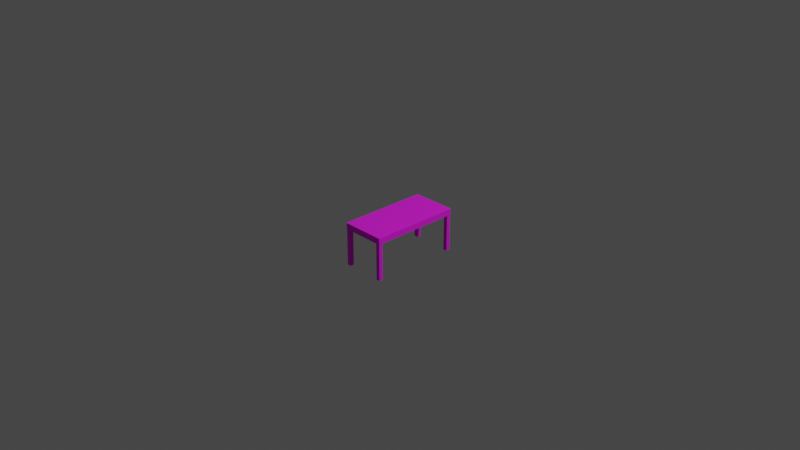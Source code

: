 # Source: TABLE.blend  (saved by Blender 3.2.14; exported with 4.5.12 LTS)
import bpy
from mathutils import Matrix  # noqa: F401  (used for matrix-valued properties, if any)

bpy.ops.wm.read_factory_settings(use_empty=True)
scene = bpy.context.scene
scene.name = 'Scene'

# ---- collections
col_collection = bpy.data.collections.new('Collection'); scene.collection.children.link(col_collection)

# ---- images (referenced by path relative to the original .blend; pixels are not part of the script)
import os
ASSET_DIR = os.environ.get("B2B_ASSET_DIR", "")  # directory of the original .blend (textures are referenced by path, not embedded)
HERE = os.path.dirname(os.path.abspath(__file__))  # packed textures are extracted next to this script under _unpacked/

def load_image(name, relpath, width, height, colorspace="sRGB"):
    """Load a texture the original file referenced (path relative to the .blend, or extracted next to this script)."""
    p = next((c for c in (os.path.join(HERE, relpath), os.path.join(ASSET_DIR, relpath)) if relpath and os.path.exists(c)), "")
    if p:
        img = bpy.data.images.load(p, check_existing=True)
        img.name = name
    else:  # same state as the original file: an image datablock whose file is absent (Cycles renders it pink)
        img = bpy.data.images.new(name, width, height)
        img.source = "FILE"
        img.filepath = "//" + (relpath or name)
    img.colorspace_settings.name = colorspace
    return img
img_wood_table_worn_diff_4k_jpg = load_image('wood_table_worn_diff_4k.jpg', 'IMages/wood_table_worn_4k.blend/textures/wood_table_worn_diff_4k.jpg', 1024, 1024, 'sRGB')
img_beige_wall_001_diff_4k_jpg = load_image('beige_wall_001_diff_4k.jpg', 'IMages/beige_wall_001_4k.blend/textures/beige_wall_001_diff_4k.jpg', 1024, 1024, 'sRGB')

# ---- materials (node trees are filled in below, after node groups)
mat_material_001 = bpy.data.materials.new('Material.001')
mat_material_001.use_transparent_shadow = False
mat_material_002 = bpy.data.materials.new('Material.002')
mat_material_002.use_transparent_shadow = False

# ---- material node trees
mat_material_001.use_nodes = True; mat_material_001.node_tree.nodes.clear()
_N = mat_material_001.node_tree.nodes; _L = mat_material_001.node_tree.links
n0 = _N.new('ShaderNodeBsdfPrincipled'); n0.name = 'Principled BSDF'; n0.location = (10, 300)
n0.distribution = 'GGX'
n0.subsurface_method = 'RANDOM_WALK_SKIN'
n0.inputs[2].default_value = 0.8206
n0.inputs[3].default_value = 1.45
n0.inputs[19].default_value = 0.02195
n0.inputs[20].default_value = 0.3817
n0.inputs[24].default_value = 0.08168
n0.inputs[27].default_value = (0.0, 0.0, 0.0, 1.0)
n0.inputs[28].default_value = 1.0
n1 = _N.new('ShaderNodeTexImage'); n1.name = 'Image Texture'; n1.location = (-448, 234)
n1.image = img_wood_table_worn_diff_4k_jpg
n2 = _N.new('ShaderNodeOutputMaterial'); n2.name = 'Material Output'; n2.location = (300, 300)
_L.new(n0.outputs[0], n2.inputs[0])
_L.new(n1.outputs[0], n0.inputs[0])
n2.is_active_output = True
mat_material_002.use_nodes = True; mat_material_002.node_tree.nodes.clear()
_N = mat_material_002.node_tree.nodes; _L = mat_material_002.node_tree.links
n0 = _N.new('ShaderNodeBsdfPrincipled'); n0.name = 'Principled BSDF'; n0.location = (10, 300)
n0.distribution = 'GGX'
n0.subsurface_method = 'RANDOM_WALK_SKIN'
n0.inputs[3].default_value = 1.45
n0.inputs[8].default_value = 1.0
n0.inputs[10].default_value = 0.645
n0.inputs[27].default_value = (0.0, 0.0, 0.0, 1.0)
n0.inputs[28].default_value = 1.0
n1 = _N.new('ShaderNodeOutputMaterial'); n1.name = 'Material Output'; n1.location = (300, 300)
n2 = _N.new('ShaderNodeTexImage'); n2.name = 'Image Texture'; n2.location = (-326, 257)
n2.width = 269
n2.image = img_beige_wall_001_diff_4k_jpg
n3 = _N.new('ShaderNodeMix'); n3.name = 'Mix'; n3.location = (-160, 180)
n3.data_type = 'RGBA'
n3.inputs[0].default_value = 0.645
n3.inputs[7].default_value = (0.3926, 0.3068, 0.03484, 1.0)
_L.new(n0.outputs[0], n1.inputs[0])
_L.new(n2.outputs[0], n3.inputs[6])
_L.new(n3.outputs[2], n0.inputs[0])
n1.is_active_output = True

# ---- world
world_world = bpy.data.worlds.new('World'); scene.world = world_world
world_world.use_nodes = True; world_world.node_tree.nodes.clear()
_N = world_world.node_tree.nodes; _L = world_world.node_tree.links
n0 = _N.new('ShaderNodeOutputWorld'); n0.name = 'World Output'; n0.location = (300, 300)
n1 = _N.new('ShaderNodeBackground'); n1.name = 'Background'; n1.location = (10, 300)
n1.inputs[0].default_value = (0.05088, 0.05088, 0.05088, 1.0)
_L.new(n1.outputs[0], n0.inputs[0])
n0.is_active_output = True
world_world.color = (0.05088, 0.05088, 0.05088)
world_world.use_sun_shadow = False
world_world.sun_shadow_jitter_overblur = 0.0

# ---- cameras
cam_camera = bpy.data.cameras.new('Camera')
cam_camera.clip_end = 100.0
cam_camera.ortho_scale = 7.314

# ---- lights
light_light = bpy.data.lights.new('Light', 'POINT')
light_light.transmission_factor = 0.0
light_light.energy = 1000.0
light_light.shadow_soft_size = 0.1
light_light.shadow_maximum_resolution = 0.006
light_light.use_absolute_resolution = True

# ---- meshes
me_cube_002 = bpy.data.meshes.new('Cube.002')
me_cube_002.from_pydata([(-0.2401, -0.494, 0.03324), (-0.2401, 0.494, 0.03324), (0.2401, -0.494, 0.03324), (0.2401, 0.494, 0.03324), (-0.2414, -0.494, 0.03197), (-0.2401, -0.4953, 0.03197), (-0.2406, -0.4946, 0.03271), (-0.2401, 0.4953, 0.03197), (-0.2414, 0.494, 0.03197), (-0.2406, 0.4946, 0.03271), (0.2401, -0.4953, 0.03197), (0.2414, -0.494, 0.03197), (0.2406, -0.4946, 0.03271), (0.2414, 0.494, 0.03197), (0.2401, 0.4953, 0.03197), (0.2406, 0.4946, 0.03271), (-0.2396, -0.494, -0.03678), (-0.2401, -0.4953, -0.03551), (-0.2401, -0.4935, -0.03678), (-0.2414, -0.494, -0.03551), (-0.2401, 0.4935, -0.03678), (-0.2414, 0.494, -0.03551), (-0.2396, 0.494, -0.03678), (-0.2401, 0.4953, -0.03551), (0.2401, -0.4935, -0.03678), (0.2414, -0.494, -0.03551), (0.2396, -0.494, -0.03678), (0.2401, -0.4953, -0.03551), (0.2396, 0.494, -0.03678), (0.2401, 0.4953, -0.03551), (0.2401, 0.4935, -0.03678), (0.2414, 0.494, -0.03551), (0.2379, -0.4931, -0.4391), (0.2391, -0.4918, -0.4391), (0.2391, -0.4918, -0.0363), (0.2379, -0.4931, -0.0363), (0.2391, -0.4498, -0.4391), (0.2379, -0.4486, -0.4391), (0.2379, -0.4486, -0.0363), (0.2391, -0.4498, -0.0363), (0.1948, -0.4918, -0.4391), (0.1961, -0.4931, -0.4391), (0.1961, -0.4931, -0.0363), (0.1948, -0.4918, -0.0363), (0.1961, -0.4486, -0.4391), (0.1948, -0.4498, -0.4391), (0.1948, -0.4498, -0.0363), (0.1961, -0.4486, -0.0363), (-0.2391, -0.4918, -0.4391), (-0.2379, -0.4931, -0.4391), (-0.2379, -0.4931, -0.0363), (-0.2391, -0.4918, -0.0363), (-0.2379, -0.4486, -0.4391), (-0.2391, -0.4498, -0.4391), (-0.2391, -0.4498, -0.0363), (-0.2379, -0.4486, -0.0363), (-0.1961, -0.4931, -0.4391), (-0.1948, -0.4918, -0.4391), (-0.1948, -0.4918, -0.0363), (-0.1961, -0.4931, -0.0363), (-0.1948, -0.4498, -0.4391), (-0.1961, -0.4486, -0.4391), (-0.1961, -0.4486, -0.0363), (-0.1948, -0.4498, -0.0363), (0.2391, 0.4918, -0.4391), (0.2379, 0.4931, -0.4391), (0.2379, 0.4931, -0.0363), (0.2391, 0.4918, -0.0363), (0.2379, 0.4486, -0.4391), (0.2391, 0.4498, -0.4391), (0.2391, 0.4498, -0.0363), (0.2379, 0.4486, -0.0363), (0.1961, 0.4931, -0.4391), (0.1948, 0.4918, -0.4391), (0.1948, 0.4918, -0.0363), (0.1961, 0.4931, -0.0363), (0.1948, 0.4498, -0.4391), (0.1961, 0.4486, -0.4391), (0.1961, 0.4486, -0.0363), (0.1948, 0.4498, -0.0363), (-0.2379, 0.4931, -0.4391), (-0.2391, 0.4918, -0.4391), (-0.2391, 0.4918, -0.0363), (-0.2379, 0.4931, -0.0363), (-0.2391, 0.4498, -0.4391), (-0.2379, 0.4486, -0.4391), (-0.2379, 0.4486, -0.0363), (-0.2391, 0.4498, -0.0363), (-0.1948, 0.4918, -0.4391), (-0.1961, 0.4931, -0.4391), (-0.1961, 0.4931, -0.0363), (-0.1948, 0.4918, -0.0363), (-0.1961, 0.4486, -0.4391), (-0.1948, 0.4498, -0.4391), (-0.1948, 0.4498, -0.0363), (-0.1961, 0.4486, -0.0363)], [], [(41, 42, 35, 32), (45, 46, 43, 40), (52, 53, 48, 49, 56, 57, 60, 61), (46, 47, 38, 39, 34, 35, 42, 43), (33, 34, 39, 36), (37, 38, 47, 44), (56, 49, 50, 59), (60, 57, 58, 63), (68, 69, 64, 65, 72, 73, 76, 77), (62, 63, 58, 59, 50, 51, 54, 55), (48, 53, 54, 51), (52, 61, 62, 55), (72, 65, 66, 75), (76, 73, 74, 79), (84, 85, 92, 93, 88, 89, 80, 81), (78, 79, 74, 75, 66, 67, 70, 71), (64, 69, 70, 67), (68, 77, 78, 71), (89, 90, 83, 80), (93, 94, 91, 88), (94, 95, 86, 87, 82, 83, 90, 91), (81, 82, 87, 84), (85, 86, 95, 92), (3, 1, 0, 2), (2, 0, 6, 5, 10, 12), (25, 11, 10, 27), (19, 4, 8, 21), (13, 31, 29, 14), (1, 3, 15, 14, 7, 9), (3, 2, 12, 11, 13, 15), (0, 1, 9, 8, 4, 6), (7, 23, 21, 8), (4, 5, 6), (7, 8, 9), (10, 11, 12), (13, 14, 15), (31, 13, 11, 25), (27, 10, 5, 17), (23, 7, 14, 29), (4, 19, 17, 5), (26, 24, 25, 27), (18, 16, 17, 19), (22, 20, 21, 23), (30, 28, 29, 31), (19, 21, 20, 18), (23, 29, 28, 22), (31, 25, 24, 30), (27, 17, 16, 26), (20, 22, 28, 30, 24, 26, 16, 18), (32, 35, 34, 33), (38, 37, 36, 39), (46, 45, 44, 47), (42, 41, 40, 43), (48, 51, 50, 49), (54, 53, 52, 55), (62, 61, 60, 63), (58, 57, 56, 59), (64, 67, 66, 65), (70, 69, 68, 71), (78, 77, 76, 79), (74, 73, 72, 75), (80, 83, 82, 81), (86, 85, 84, 87), (94, 93, 92, 95), (90, 89, 88, 91), (36, 37, 44, 45, 40, 41, 32, 33)])
me_cube_002.polygons.foreach_set('material_index', [0, 0, 1, 0, 0, 0, 0, 0, 1, 0, 0, 0, 0, 0, 1, 0, 0, 0, 0, 0, 0, 0, 0, 0, 0, 0, 0, 0, 0, 0, 0, 0, 0, 0, 0, 0, 0, 0, 0, 0, 1, 1, 1, 1, 1, 1, 0, 1, 1, 0, 0, 0, 0, 0, 0, 0, 0, 0, 0, 0, 0, 0, 0, 0, 0, 1])
_uv = me_cube_002.uv_layers.new(name='UVMap')
_uv.uv.foreach_set('vector', [0.375, 0.7572, 0.625, 0.7572, 0.625, 0.9928, 0.375, 0.9928, 0.375, 0.5071, 0.625, 0.5071, 0.625, 0.7429, 0.375, 0.7429, 0.1322, 0.5, 0.125, 0.5071, 0.125, 0.7429, 0.1322, 0.75, 0.3678, 0.75, 0.375, 0.7429, 0.375, 0.5071, 0.3678, 0.5, 0.625, 0.5071, 0.6322, 0.5, 0.8678, 0.5, 0.875, 0.5071, 0.875, 0.7429, 0.8678, 0.75, 0.6322, 0.75, 0.625, 0.7429, 0.375, 0.007127, 0.625, 0.007127, 0.625, 0.2429, 0.375, 0.2429, 0.375, 0.2572, 0.625, 0.2572, 0.625, 0.4928, 0.375, 0.4928, 0.375, 0.7572, 0.375, 0.9928, 0.625, 0.9928, 0.625, 0.7572, 0.375, 0.5071, 0.375, 0.7429, 0.625, 0.7429, 0.625, 0.5071, 0.1322, 0.5, 0.125, 0.5071, 0.125, 0.7429, 0.1322, 0.75, 0.3678, 0.75, 0.375, 0.7429, 0.375, 0.5071, 0.3678, 0.5, 0.6322, 0.5, 0.625, 0.5071, 0.625, 0.7429, 0.6322, 0.75, 0.8678, 0.75, 0.875, 0.7429, 0.875, 0.5071, 0.8678, 0.5, 0.375, 0.007127, 0.375, 0.2429, 0.625, 0.2429, 0.625, 0.007127, 0.375, 0.2572, 0.375, 0.4928, 0.625, 0.4928, 0.625, 0.2572, 0.375, 0.7572, 0.375, 0.9928, 0.625, 0.9928, 0.625, 0.7572, 0.375, 0.5071, 0.375, 0.7429, 0.625, 0.7429, 0.625, 0.5071, 0.125, 0.5071, 0.1322, 0.5, 0.3678, 0.5, 0.375, 0.5071, 0.375, 0.7429, 0.3678, 0.75, 0.1322, 0.75, 0.125, 0.7429, 0.6322, 0.5, 0.625, 0.5071, 0.625, 0.7429, 0.6322, 0.75, 0.8678, 0.75, 0.875, 0.7429, 0.875, 0.5071, 0.8678, 0.5, 0.375, 0.007127, 0.375, 0.2429, 0.625, 0.2429, 0.625, 0.007127, 0.375, 0.2572, 0.375, 0.4928, 0.625, 0.4928, 0.625, 0.2572, 0.375, 0.7572, 0.625, 0.7572, 0.625, 0.9928, 0.375, 0.9928, 0.375, 0.5071, 0.625, 0.5071, 0.625, 0.7429, 0.375, 0.7429, 0.625, 0.5071, 0.6322, 0.5, 0.8678, 0.5, 0.875, 0.5071, 0.875, 0.7429, 0.8678, 0.75, 0.6322, 0.75, 0.625, 0.7429, 0.375, 0.007127, 0.625, 0.007127, 0.625, 0.2429, 0.375, 0.2429, 0.375, 0.2572, 0.625, 0.2572, 0.625, 0.4928, 0.375, 0.4928, 0.6257, 0.5003, 0.8743, 0.5003, 0.8743, 0.7497, 0.6257, 0.7497, 0.6257, 0.7497, 0.8743, 0.7497, 0.8746, 0.7498, 0.8743, 0.75, 0.6257, 0.75, 0.6254, 0.7498, 0.3795, 0.7497, 0.6205, 0.7497, 0.6205, 0.7507, 0.3795, 0.7507, 0.3795, 0.0003205, 0.6205, 0.0003205, 0.6205, 0.2497, 0.3795, 0.2497, 0.6205, 0.5003, 0.3795, 0.5003, 0.3795, 0.4993, 0.6205, 0.4993, 0.8743, 0.5003, 0.6257, 0.5003, 0.6254, 0.5002, 0.6257, 0.5, 0.8743, 0.5, 0.8746, 0.5002, 0.6257, 0.5003, 0.6257, 0.7497, 0.6235, 0.7498, 0.6205, 0.7497, 0.6205, 0.5003, 0.6235, 0.5002, 0.8743, 0.7497, 0.8743, 0.5003, 0.8746, 0.5002, 0.875, 0.5003, 0.875, 0.7497, 0.8746, 0.7498, 0.6205, 0.2507, 0.3795, 0.2507, 0.3795, 0.2497, 0.6205, 0.2497, 0.6205, 1.0, 0.6205, 0.9993, 0.6205, 0.9996, 0.6205, 0.25, 0.6205, 0.2497, 0.6205, 0.2498, 0.6205, 0.7507, 0.6205, 0.75, 0.6205, 0.7504, 0.6205, 0.5, 0.6205, 0.4993, 0.6205, 0.4996, 0.3795, 0.5003, 0.6205, 0.5003, 0.6205, 0.7497, 0.3795, 0.7497, 0.3795, 0.7507, 0.6205, 0.7507, 0.6205, 0.9993, 0.3795, 0.9993, 0.3795, 0.2507, 0.6205, 0.2507, 0.6205, 0.4993, 0.3795, 0.4993, 0.6205, 0.0003205, 0.3795, 0.0003205, 0.3795, 0.0, 0.6205, 0.0, 0.3741, 0.7497, 0.3743, 0.7495, 0.3795, 0.7497, 0.3795, 0.7507, 0.1257, 0.7495, 0.1259, 0.7497, 0.1257, 0.75, 0.125, 0.7497, 0.1259, 0.5003, 0.1257, 0.5005, 0.125, 0.5003, 0.1257, 0.5, 0.3743, 0.5005, 0.3741, 0.5003, 0.3795, 0.4993, 0.3795, 0.5003, 0.125, 0.7497, 0.125, 0.5003, 0.1257, 0.5005, 0.1257, 0.7495, 0.1257, 0.5, 0.3743, 0.5, 0.3741, 0.5003, 0.1259, 0.5003, 0.3795, 0.5003, 0.3795, 0.7497, 0.3743, 0.7495, 0.3743, 0.5005, 0.3743, 0.75, 0.1257, 0.75, 0.1259, 0.7497, 0.3741, 0.7497, 0.1257, 0.5005, 0.1259, 0.5003, 0.3741, 0.5003, 0.3743, 0.5005, 0.3743, 0.7495, 0.3741, 0.7497, 0.1259, 0.7497, 0.1257, 0.7495, 0.375, 0.9928, 0.625, 0.9928, 0.625, 1.0, 0.375, 1.0, 0.625, 0.2572, 0.375, 0.2572, 0.375, 0.2429, 0.625, 0.2429, 0.625, 0.5071, 0.375, 0.5071, 0.375, 0.4928, 0.625, 0.4928, 0.625, 0.7572, 0.375, 0.7572, 0.375, 0.7429, 0.625, 0.7429, 0.375, 0.007127, 0.625, 0.007127, 0.625, 0.0, 0.375, 0.0, 0.625, 0.2429, 0.375, 0.2429, 0.375, 0.2572, 0.625, 0.2572, 0.625, 0.4928, 0.375, 0.4928, 0.375, 0.5071, 0.625, 0.5071, 0.625, 0.7429, 0.375, 0.7429, 0.375, 0.7572, 0.625, 0.7572, 0.375, 1.0, 0.625, 1.0, 0.625, 0.9928, 0.375, 0.9928, 0.625, 0.2429, 0.375, 0.2429, 0.375, 0.2572, 0.625, 0.2572, 0.625, 0.4928, 0.375, 0.4928, 0.375, 0.5071, 0.625, 0.5071, 0.625, 0.7429, 0.375, 0.7429, 0.375, 0.7572, 0.625, 0.7572, 0.375, 0.0, 0.625, 0.0, 0.625, 0.007127, 0.375, 0.007127, 0.625, 0.2572, 0.375, 0.2572, 0.375, 0.2429, 0.625, 0.2429, 0.625, 0.5071, 0.375, 0.5071, 0.375, 0.4928, 0.625, 0.4928, 0.625, 0.7572, 0.375, 0.7572, 0.375, 0.7429, 0.625, 0.7429, 0.125, 0.5071, 0.1322, 0.5, 0.3678, 0.5, 0.375, 0.5071, 0.375, 0.7429, 0.3678, 0.75, 0.1322, 0.75, 0.125, 0.7429])
me_cube_002.materials.append(mat_material_001)
me_cube_002.materials.append(mat_material_002)
me_cube_002.update()

# ---- objects
ob_light = bpy.data.objects.new('Light', light_light)
ob_camera = bpy.data.objects.new('Camera', cam_camera)
ob_cube_001 = bpy.data.objects.new('Cube.001', me_cube_002)

# ---- transforms, parenting, visibility, modifiers, constraints
ob_light.location = (4.076, 1.005, 5.904)
ob_light.rotation_euler = (0.6503, 0.05522, 1.866)
ob_light.lock_rotations_4d = False
ob_light.empty_display_type = 'ARROWS'
ob_light.color = (0.0, 0.0, 0.0, 0.0)
ob_light.lineart.crease_threshold = 0.0
ob_camera.location = (7.359, -6.926, 4.958)
ob_camera.rotation_euler = (1.109, 0.0, 0.8149)
ob_camera.lock_rotations_4d = False
ob_camera.empty_display_type = 'ARROWS'
ob_camera.color = (0.0, 0.0, 0.0, 0.0)
ob_camera.display_type = 'WIRE'
ob_camera.lineart.crease_threshold = 0.0
ob_cube_001.location = (0.0, 0.0, 0.001767)

# ---- collection membership
col_collection.objects.link(ob_light)
col_collection.objects.link(ob_camera)
col_collection.objects.link(ob_cube_001)

# ---- scene / render settings (as saved in the file)
scene.camera = ob_camera
scene.frame_start = 1; scene.frame_end = 250; scene.frame_set(1)
scene.render.engine = 'BLENDER_EEVEE_NEXT'
scene.cycles.sampling_pattern = 'TABULATED_SOBOL'
scene.cycles.use_light_tree = False
scene.view_settings.view_transform = 'Filmic'
bpy.context.view_layer.update()

